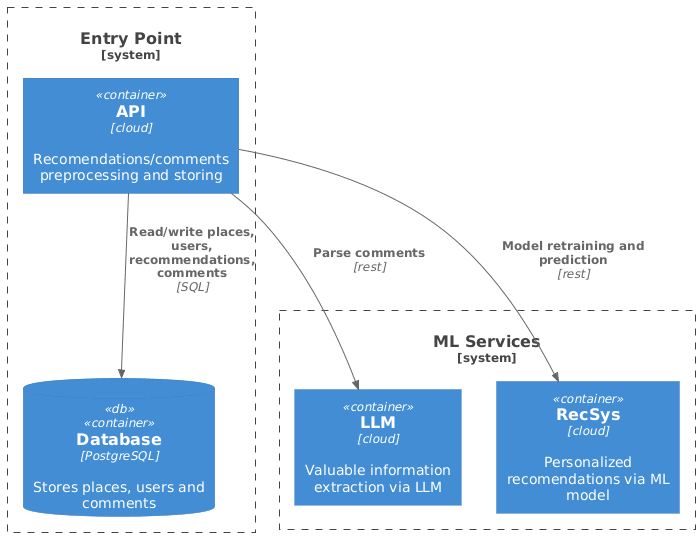

The diagram above was rendered by PlantUML. Its source (embedded in the PNG):
@startuml
!include https://raw.githubusercontent.com/plantuml-stdlib/C4-PlantUML/master/C4_Container.puml

System_Boundary(apiSystem, "Entry Point") {
    Container(api, "API", "cloud", "Recomendations/comments preprocessing and storing")
    ContainerDb(database, "Database", "PostgreSQL", "Stores places, users and comments", $tags="db")
}

System_Boundary(mlServices, "ML Services") {
    Container(llm, "LLM", "cloud", "Valuable information extraction via LLM")
    Container(recsys, "RecSys", "cloud", "Personalized recomendations via ML model")
}

Rel(api, database, "Read/write places, users, recommendations, comments", "SQL")
Rel(api, llm, "Parse comments", "rest")
Rel(api, recsys, "Model retraining and prediction", "rest")
@enduml